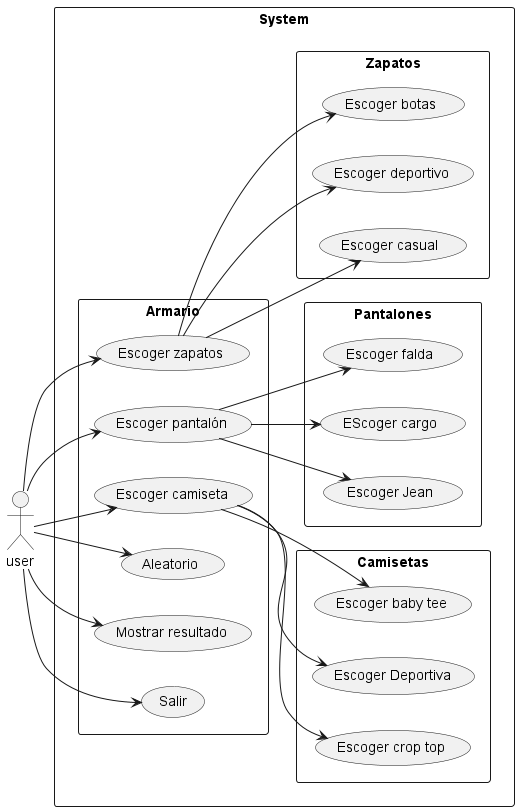

The diagram above was rendered by PlantUML. Its source (embedded in the PNG):
@startuml

left to right direction
actor user as us

rectangle System {

rectangle Armario{
    usecase "Escoger camiseta" as UC1
    usecase "Escoger pantalón" as UC2
    usecase "Escoger zapatos" as UC3
    usecase "Aleatorio" as UC4
    usecase "Mostrar resultado" as UC5
    usecase "Salir" as UC6

}

rectangle Camisetas{
    usecase "Escoger baby tee" as UC1.1
    usecase "Escoger Deportiva" as UC1.2
    usecase "Escoger crop top" as UC1.3
}

rectangle Pantalones{
    usecase "Escoger falda" as UC2.1
    usecase "EScoger cargo" as UC2.2
    usecase "Escoger Jean" as UC2.3
}

rectangle Zapatos{
    usecase "Escoger botas" as UC3.1
    usecase "Escoger deportivo" as UC3.2
    usecase "Escoger casual" as UC3.3
}

}

us --> UC1
us --> UC2
us --> UC3
us --> UC4
us --> UC5
us --> UC6

UC1 --> UC1.1
UC1 --> UC1.2
UC1 --> UC1.3

UC2 --> UC2.1
UC2 --> UC2.2
UC2 --> UC2.3

UC3 --> UC3.1
UC3 --> UC3.2
UC3 --> UC3.3

@enduml